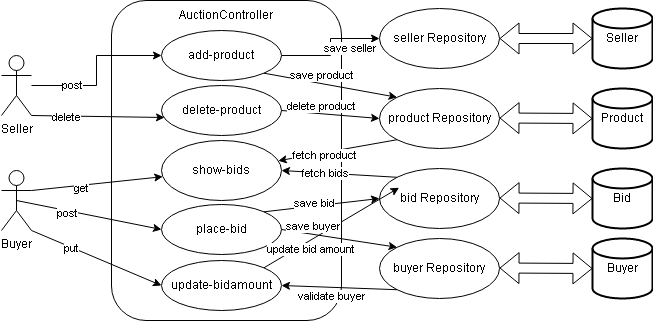

The diagram above was exported from draw.io. Its source (the exported page's mxGraphModel, read from the mxfile embedded in the PNG):
<mxGraphModel dx="782" dy="356" grid="1" gridSize="10" guides="1" tooltips="1" connect="1" arrows="1" fold="1" page="1" pageScale="1" pageWidth="850" pageHeight="1100" math="0" shadow="0">
  <root>
    <mxCell id="0" />
    <mxCell id="1" parent="0" />
    <mxCell id="sx__3M6qmJo84ZHfI_uG-7" value="" style="rounded=1;whiteSpace=wrap;html=1;" vertex="1" parent="1">
      <mxGeometry x="180" y="30" width="230" height="320" as="geometry" />
    </mxCell>
    <mxCell id="sx__3M6qmJo84ZHfI_uG-14" style="edgeStyle=orthogonalEdgeStyle;rounded=0;orthogonalLoop=1;jettySize=auto;html=1;" edge="1" parent="1" source="sx__3M6qmJo84ZHfI_uG-2" target="sx__3M6qmJo84ZHfI_uG-9">
      <mxGeometry relative="1" as="geometry" />
    </mxCell>
    <mxCell id="sx__3M6qmJo84ZHfI_uG-16" value="post" style="edgeLabel;html=1;align=center;verticalAlign=middle;resizable=0;points=[];" vertex="1" connectable="0" parent="sx__3M6qmJo84ZHfI_uG-14">
      <mxGeometry x="-0.5059" y="1" relative="1" as="geometry">
        <mxPoint as="offset" />
      </mxGeometry>
    </mxCell>
    <mxCell id="sx__3M6qmJo84ZHfI_uG-2" value="Seller" style="shape=umlActor;verticalLabelPosition=bottom;verticalAlign=top;html=1;outlineConnect=0;" vertex="1" parent="1">
      <mxGeometry x="70" y="85" width="30" height="60" as="geometry" />
    </mxCell>
    <mxCell id="sx__3M6qmJo84ZHfI_uG-5" value="seller Repository" style="ellipse;whiteSpace=wrap;html=1;" vertex="1" parent="1">
      <mxGeometry x="448" y="38" width="120" height="60" as="geometry" />
    </mxCell>
    <mxCell id="sx__3M6qmJo84ZHfI_uG-8" value="AuctionController" style="text;html=1;strokeColor=none;fillColor=none;align=center;verticalAlign=middle;whiteSpace=wrap;rounded=0;" vertex="1" parent="1">
      <mxGeometry x="265" y="30" width="60" height="30" as="geometry" />
    </mxCell>
    <mxCell id="sx__3M6qmJo84ZHfI_uG-17" style="edgeStyle=orthogonalEdgeStyle;rounded=0;orthogonalLoop=1;jettySize=auto;html=1;entryX=0;entryY=0.5;entryDx=0;entryDy=0;" edge="1" parent="1" source="sx__3M6qmJo84ZHfI_uG-9" target="sx__3M6qmJo84ZHfI_uG-5">
      <mxGeometry relative="1" as="geometry" />
    </mxCell>
    <mxCell id="sx__3M6qmJo84ZHfI_uG-41" value="save seller" style="edgeLabel;html=1;align=center;verticalAlign=middle;resizable=0;points=[];" vertex="1" connectable="0" parent="sx__3M6qmJo84ZHfI_uG-17">
      <mxGeometry x="0.4714" relative="1" as="geometry">
        <mxPoint y="9" as="offset" />
      </mxGeometry>
    </mxCell>
    <mxCell id="sx__3M6qmJo84ZHfI_uG-9" value="add-product" style="ellipse;whiteSpace=wrap;html=1;" vertex="1" parent="1">
      <mxGeometry x="230" y="60" width="120" height="50" as="geometry" />
    </mxCell>
    <mxCell id="sx__3M6qmJo84ZHfI_uG-11" value="product Repository" style="ellipse;whiteSpace=wrap;html=1;" vertex="1" parent="1">
      <mxGeometry x="448" y="118" width="120" height="60" as="geometry" />
    </mxCell>
    <mxCell id="sx__3M6qmJo84ZHfI_uG-21" value="Seller" style="strokeWidth=2;html=1;shape=mxgraph.flowchart.database;whiteSpace=wrap;" vertex="1" parent="1">
      <mxGeometry x="661" y="38" width="60" height="60" as="geometry" />
    </mxCell>
    <mxCell id="sx__3M6qmJo84ZHfI_uG-23" value="Product" style="strokeWidth=2;html=1;shape=mxgraph.flowchart.database;whiteSpace=wrap;" vertex="1" parent="1">
      <mxGeometry x="661" y="118" width="60" height="60" as="geometry" />
    </mxCell>
    <mxCell id="sx__3M6qmJo84ZHfI_uG-25" value="place-bid" style="ellipse;whiteSpace=wrap;html=1;" vertex="1" parent="1">
      <mxGeometry x="230" y="234" width="120" height="50" as="geometry" />
    </mxCell>
    <mxCell id="sx__3M6qmJo84ZHfI_uG-27" value="Buyer" style="shape=umlActor;verticalLabelPosition=bottom;verticalAlign=top;html=1;outlineConnect=0;" vertex="1" parent="1">
      <mxGeometry x="70" y="200" width="30" height="60" as="geometry" />
    </mxCell>
    <mxCell id="sx__3M6qmJo84ZHfI_uG-28" value="" style="endArrow=classic;html=1;rounded=0;exitX=0.5;exitY=0.5;exitDx=0;exitDy=0;exitPerimeter=0;entryX=0;entryY=0.5;entryDx=0;entryDy=0;" edge="1" parent="1" source="sx__3M6qmJo84ZHfI_uG-27" target="sx__3M6qmJo84ZHfI_uG-25">
      <mxGeometry width="50" height="50" relative="1" as="geometry">
        <mxPoint x="380" y="210" as="sourcePoint" />
        <mxPoint x="430" y="160" as="targetPoint" />
      </mxGeometry>
    </mxCell>
    <mxCell id="sx__3M6qmJo84ZHfI_uG-30" value="post" style="edgeLabel;html=1;align=center;verticalAlign=middle;resizable=0;points=[];" vertex="1" connectable="0" parent="sx__3M6qmJo84ZHfI_uG-28">
      <mxGeometry x="-0.2923" y="-2" relative="1" as="geometry">
        <mxPoint as="offset" />
      </mxGeometry>
    </mxCell>
    <mxCell id="sx__3M6qmJo84ZHfI_uG-29" value="buyer Repository" style="ellipse;whiteSpace=wrap;html=1;" vertex="1" parent="1">
      <mxGeometry x="448" y="268" width="120" height="60" as="geometry" />
    </mxCell>
    <mxCell id="sx__3M6qmJo84ZHfI_uG-35" value="Buyer" style="strokeWidth=2;html=1;shape=mxgraph.flowchart.database;whiteSpace=wrap;" vertex="1" parent="1">
      <mxGeometry x="661" y="268" width="60" height="60" as="geometry" />
    </mxCell>
    <mxCell id="sx__3M6qmJo84ZHfI_uG-36" value="Bid" style="strokeWidth=2;html=1;shape=mxgraph.flowchart.database;whiteSpace=wrap;" vertex="1" parent="1">
      <mxGeometry x="661" y="198" width="60" height="60" as="geometry" />
    </mxCell>
    <mxCell id="sx__3M6qmJo84ZHfI_uG-44" value="bid Repository" style="ellipse;whiteSpace=wrap;html=1;" vertex="1" parent="1">
      <mxGeometry x="448" y="198" width="120" height="60" as="geometry" />
    </mxCell>
    <mxCell id="sx__3M6qmJo84ZHfI_uG-45" value="" style="endArrow=classic;html=1;rounded=0;exitX=1;exitY=0;exitDx=0;exitDy=0;entryX=0;entryY=0.5;entryDx=0;entryDy=0;" edge="1" parent="1" source="sx__3M6qmJo84ZHfI_uG-25" target="sx__3M6qmJo84ZHfI_uG-44">
      <mxGeometry width="50" height="50" relative="1" as="geometry">
        <mxPoint x="380" y="210" as="sourcePoint" />
        <mxPoint x="430" y="160" as="targetPoint" />
      </mxGeometry>
    </mxCell>
    <mxCell id="sx__3M6qmJo84ZHfI_uG-46" value="save bid" style="edgeLabel;html=1;align=center;verticalAlign=middle;resizable=0;points=[];" vertex="1" connectable="0" parent="sx__3M6qmJo84ZHfI_uG-45">
      <mxGeometry x="0.3873" relative="1" as="geometry">
        <mxPoint x="-30" as="offset" />
      </mxGeometry>
    </mxCell>
    <mxCell id="sx__3M6qmJo84ZHfI_uG-47" value="update-bidamount" style="ellipse;whiteSpace=wrap;html=1;" vertex="1" parent="1">
      <mxGeometry x="230" y="290" width="120" height="50" as="geometry" />
    </mxCell>
    <mxCell id="sx__3M6qmJo84ZHfI_uG-48" value="" style="endArrow=classic;html=1;rounded=0;entryX=0;entryY=0.5;entryDx=0;entryDy=0;exitX=1;exitY=1;exitDx=0;exitDy=0;exitPerimeter=0;" edge="1" parent="1" source="sx__3M6qmJo84ZHfI_uG-27" target="sx__3M6qmJo84ZHfI_uG-47">
      <mxGeometry width="50" height="50" relative="1" as="geometry">
        <mxPoint x="380" y="210" as="sourcePoint" />
        <mxPoint x="430" y="160" as="targetPoint" />
      </mxGeometry>
    </mxCell>
    <mxCell id="sx__3M6qmJo84ZHfI_uG-49" value="put" style="edgeLabel;html=1;align=center;verticalAlign=middle;resizable=0;points=[];" vertex="1" connectable="0" parent="sx__3M6qmJo84ZHfI_uG-48">
      <mxGeometry x="-0.3948" y="-1" relative="1" as="geometry">
        <mxPoint as="offset" />
      </mxGeometry>
    </mxCell>
    <mxCell id="sx__3M6qmJo84ZHfI_uG-50" value="" style="endArrow=classic;html=1;rounded=0;exitX=0;exitY=1;exitDx=0;exitDy=0;entryX=1;entryY=0.5;entryDx=0;entryDy=0;" edge="1" parent="1" source="sx__3M6qmJo84ZHfI_uG-29" target="sx__3M6qmJo84ZHfI_uG-47">
      <mxGeometry width="50" height="50" relative="1" as="geometry">
        <mxPoint x="380" y="210" as="sourcePoint" />
        <mxPoint x="430" y="160" as="targetPoint" />
      </mxGeometry>
    </mxCell>
    <mxCell id="sx__3M6qmJo84ZHfI_uG-51" value="validate buyer" style="edgeLabel;html=1;align=center;verticalAlign=middle;resizable=0;points=[];" vertex="1" connectable="0" parent="sx__3M6qmJo84ZHfI_uG-50">
      <mxGeometry x="0.369" y="-1" relative="1" as="geometry">
        <mxPoint x="13" y="10" as="offset" />
      </mxGeometry>
    </mxCell>
    <mxCell id="sx__3M6qmJo84ZHfI_uG-52" value="" style="endArrow=classic;html=1;rounded=0;entryX=0;entryY=1;entryDx=0;entryDy=0;exitX=1;exitY=0;exitDx=0;exitDy=0;" edge="1" parent="1" source="sx__3M6qmJo84ZHfI_uG-47">
      <mxGeometry width="50" height="50" relative="1" as="geometry">
        <mxPoint x="410" y="458" as="sourcePoint" />
        <mxPoint x="467.57359312880703" y="217.21320343559648" as="targetPoint" />
      </mxGeometry>
    </mxCell>
    <mxCell id="sx__3M6qmJo84ZHfI_uG-53" value="update bid amount" style="edgeLabel;html=1;align=center;verticalAlign=middle;resizable=0;points=[];" vertex="1" connectable="0" parent="sx__3M6qmJo84ZHfI_uG-52">
      <mxGeometry x="-0.3155" y="1" relative="1" as="geometry">
        <mxPoint y="10" as="offset" />
      </mxGeometry>
    </mxCell>
    <mxCell id="sx__3M6qmJo84ZHfI_uG-56" value="show-bids" style="ellipse;whiteSpace=wrap;html=1;" vertex="1" parent="1">
      <mxGeometry x="230" y="170" width="120" height="60" as="geometry" />
    </mxCell>
    <mxCell id="sx__3M6qmJo84ZHfI_uG-57" value="" style="endArrow=classic;html=1;rounded=0;exitX=1;exitY=0.3333333333333333;exitDx=0;exitDy=0;exitPerimeter=0;" edge="1" parent="1" source="sx__3M6qmJo84ZHfI_uG-27" target="sx__3M6qmJo84ZHfI_uG-56">
      <mxGeometry width="50" height="50" relative="1" as="geometry">
        <mxPoint x="380" y="180" as="sourcePoint" />
        <mxPoint x="430" y="130" as="targetPoint" />
      </mxGeometry>
    </mxCell>
    <mxCell id="sx__3M6qmJo84ZHfI_uG-58" value="get" style="edgeLabel;html=1;align=center;verticalAlign=middle;resizable=0;points=[];" vertex="1" connectable="0" parent="sx__3M6qmJo84ZHfI_uG-57">
      <mxGeometry x="-0.2586" y="-3" relative="1" as="geometry">
        <mxPoint as="offset" />
      </mxGeometry>
    </mxCell>
    <mxCell id="sx__3M6qmJo84ZHfI_uG-59" value="" style="endArrow=classic;html=1;rounded=0;exitX=0;exitY=1;exitDx=0;exitDy=0;" edge="1" parent="1" source="sx__3M6qmJo84ZHfI_uG-11" target="sx__3M6qmJo84ZHfI_uG-56">
      <mxGeometry width="50" height="50" relative="1" as="geometry">
        <mxPoint x="380" y="180" as="sourcePoint" />
        <mxPoint x="430" y="130" as="targetPoint" />
      </mxGeometry>
    </mxCell>
    <mxCell id="sx__3M6qmJo84ZHfI_uG-60" value="fetch product" style="edgeLabel;html=1;align=center;verticalAlign=middle;resizable=0;points=[];" vertex="1" connectable="0" parent="sx__3M6qmJo84ZHfI_uG-59">
      <mxGeometry x="0.2414" y="2" relative="1" as="geometry">
        <mxPoint as="offset" />
      </mxGeometry>
    </mxCell>
    <mxCell id="sx__3M6qmJo84ZHfI_uG-61" value="" style="endArrow=classic;html=1;rounded=0;entryX=1;entryY=0.5;entryDx=0;entryDy=0;exitX=0;exitY=0;exitDx=0;exitDy=0;" edge="1" parent="1" source="sx__3M6qmJo84ZHfI_uG-44" target="sx__3M6qmJo84ZHfI_uG-56">
      <mxGeometry width="50" height="50" relative="1" as="geometry">
        <mxPoint x="380" y="180" as="sourcePoint" />
        <mxPoint x="430" y="130" as="targetPoint" />
      </mxGeometry>
    </mxCell>
    <mxCell id="sx__3M6qmJo84ZHfI_uG-62" value="fetch bids" style="edgeLabel;html=1;align=center;verticalAlign=middle;resizable=0;points=[];" vertex="1" connectable="0" parent="sx__3M6qmJo84ZHfI_uG-61">
      <mxGeometry x="0.2678" relative="1" as="geometry">
        <mxPoint as="offset" />
      </mxGeometry>
    </mxCell>
    <mxCell id="sx__3M6qmJo84ZHfI_uG-64" value="" style="shape=flexArrow;endArrow=classic;startArrow=classic;html=1;rounded=0;entryX=0;entryY=0.5;entryDx=0;entryDy=0;entryPerimeter=0;" edge="1" parent="1" source="sx__3M6qmJo84ZHfI_uG-5" target="sx__3M6qmJo84ZHfI_uG-21">
      <mxGeometry width="100" height="100" relative="1" as="geometry">
        <mxPoint x="348" y="218" as="sourcePoint" />
        <mxPoint x="448" y="118" as="targetPoint" />
      </mxGeometry>
    </mxCell>
    <mxCell id="sx__3M6qmJo84ZHfI_uG-65" value="" style="shape=flexArrow;endArrow=classic;startArrow=classic;html=1;rounded=0;entryX=0;entryY=0.5;entryDx=0;entryDy=0;entryPerimeter=0;" edge="1" parent="1" target="sx__3M6qmJo84ZHfI_uG-23">
      <mxGeometry width="100" height="100" relative="1" as="geometry">
        <mxPoint x="568" y="147.5" as="sourcePoint" />
        <mxPoint x="638" y="178" as="targetPoint" />
      </mxGeometry>
    </mxCell>
    <mxCell id="sx__3M6qmJo84ZHfI_uG-66" value="" style="shape=flexArrow;endArrow=classic;startArrow=classic;html=1;rounded=0;entryX=0;entryY=0.5;entryDx=0;entryDy=0;entryPerimeter=0;" edge="1" parent="1" target="sx__3M6qmJo84ZHfI_uG-36">
      <mxGeometry width="100" height="100" relative="1" as="geometry">
        <mxPoint x="568" y="227.5" as="sourcePoint" />
        <mxPoint x="608" y="358" as="targetPoint" />
      </mxGeometry>
    </mxCell>
    <mxCell id="sx__3M6qmJo84ZHfI_uG-68" value="" style="shape=flexArrow;endArrow=classic;startArrow=classic;html=1;rounded=0;entryX=0;entryY=0.5;entryDx=0;entryDy=0;entryPerimeter=0;" edge="1" parent="1" target="sx__3M6qmJo84ZHfI_uG-35">
      <mxGeometry width="100" height="100" relative="1" as="geometry">
        <mxPoint x="568" y="297.5" as="sourcePoint" />
        <mxPoint x="628" y="358" as="targetPoint" />
      </mxGeometry>
    </mxCell>
    <mxCell id="sx__3M6qmJo84ZHfI_uG-69" value="delete-product" style="ellipse;whiteSpace=wrap;html=1;" vertex="1" parent="1">
      <mxGeometry x="230" y="115" width="120" height="50" as="geometry" />
    </mxCell>
    <mxCell id="sx__3M6qmJo84ZHfI_uG-70" value="" style="endArrow=classic;html=1;rounded=0;entryX=0.025;entryY=0.64;entryDx=0;entryDy=0;entryPerimeter=0;exitX=1;exitY=1;exitDx=0;exitDy=0;exitPerimeter=0;" edge="1" parent="1" source="sx__3M6qmJo84ZHfI_uG-2" target="sx__3M6qmJo84ZHfI_uG-69">
      <mxGeometry width="50" height="50" relative="1" as="geometry">
        <mxPoint x="380" y="230" as="sourcePoint" />
        <mxPoint x="430" y="180" as="targetPoint" />
      </mxGeometry>
    </mxCell>
    <mxCell id="sx__3M6qmJo84ZHfI_uG-71" value="delete" style="edgeLabel;html=1;align=center;verticalAlign=middle;resizable=0;points=[];" vertex="1" connectable="0" parent="sx__3M6qmJo84ZHfI_uG-70">
      <mxGeometry x="-0.4734" y="-1" relative="1" as="geometry">
        <mxPoint as="offset" />
      </mxGeometry>
    </mxCell>
    <mxCell id="sx__3M6qmJo84ZHfI_uG-72" value="" style="endArrow=classic;html=1;rounded=0;entryX=0;entryY=0.5;entryDx=0;entryDy=0;exitX=1;exitY=0.5;exitDx=0;exitDy=0;" edge="1" parent="1" source="sx__3M6qmJo84ZHfI_uG-69" target="sx__3M6qmJo84ZHfI_uG-11">
      <mxGeometry width="50" height="50" relative="1" as="geometry">
        <mxPoint x="380" y="230" as="sourcePoint" />
        <mxPoint x="430" y="180" as="targetPoint" />
      </mxGeometry>
    </mxCell>
    <mxCell id="sx__3M6qmJo84ZHfI_uG-75" value="delete product" style="edgeLabel;html=1;align=center;verticalAlign=middle;resizable=0;points=[];" vertex="1" connectable="0" parent="sx__3M6qmJo84ZHfI_uG-72">
      <mxGeometry x="-0.4198" relative="1" as="geometry">
        <mxPoint x="11" y="-7" as="offset" />
      </mxGeometry>
    </mxCell>
    <mxCell id="sx__3M6qmJo84ZHfI_uG-73" value="" style="endArrow=classic;html=1;rounded=0;entryX=0;entryY=0;entryDx=0;entryDy=0;exitX=1;exitY=1;exitDx=0;exitDy=0;" edge="1" parent="1" source="sx__3M6qmJo84ZHfI_uG-9" target="sx__3M6qmJo84ZHfI_uG-11">
      <mxGeometry width="50" height="50" relative="1" as="geometry">
        <mxPoint x="160" y="220" as="sourcePoint" />
        <mxPoint x="210" y="170" as="targetPoint" />
      </mxGeometry>
    </mxCell>
    <mxCell id="sx__3M6qmJo84ZHfI_uG-74" value="save product" style="edgeLabel;html=1;align=center;verticalAlign=middle;resizable=0;points=[];" vertex="1" connectable="0" parent="sx__3M6qmJo84ZHfI_uG-73">
      <mxGeometry x="-0.5161" y="-3" relative="1" as="geometry">
        <mxPoint x="25" y="-7" as="offset" />
      </mxGeometry>
    </mxCell>
    <mxCell id="sx__3M6qmJo84ZHfI_uG-76" value="" style="endArrow=classic;html=1;rounded=0;entryX=0;entryY=0;entryDx=0;entryDy=0;exitX=1;exitY=0.5;exitDx=0;exitDy=0;" edge="1" parent="1" source="sx__3M6qmJo84ZHfI_uG-25" target="sx__3M6qmJo84ZHfI_uG-29">
      <mxGeometry width="50" height="50" relative="1" as="geometry">
        <mxPoint x="380" y="230" as="sourcePoint" />
        <mxPoint x="430" y="180" as="targetPoint" />
      </mxGeometry>
    </mxCell>
    <mxCell id="sx__3M6qmJo84ZHfI_uG-77" value="save buyer" style="edgeLabel;html=1;align=center;verticalAlign=middle;resizable=0;points=[];" vertex="1" connectable="0" parent="sx__3M6qmJo84ZHfI_uG-76">
      <mxGeometry x="-0.6258" relative="1" as="geometry">
        <mxPoint x="10" y="-7" as="offset" />
      </mxGeometry>
    </mxCell>
  </root>
</mxGraphModel>